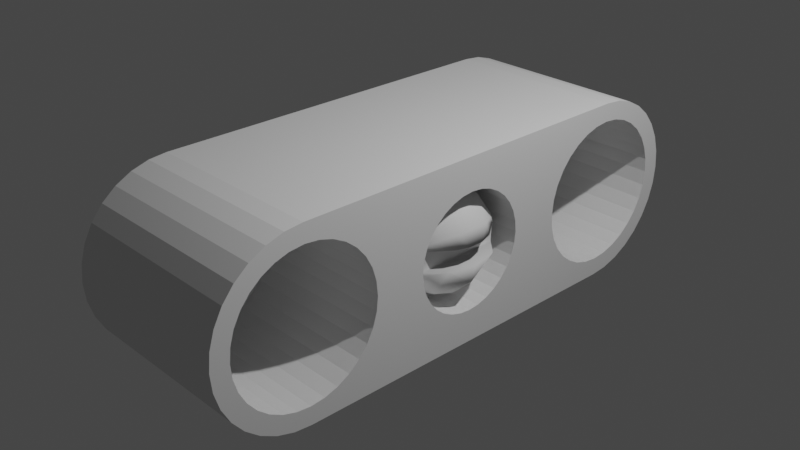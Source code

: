# Source: blend.blend  (saved by Blender 2.93.20; exported with 4.5.12 LTS)
import bpy
from mathutils import Matrix  # noqa: F401  (used for matrix-valued properties, if any)

bpy.ops.wm.read_factory_settings(use_empty=True)
scene = bpy.context.scene
scene.name = 'Scene'

# ---- collections
col_collection = bpy.data.collections.new('Collection'); scene.collection.children.link(col_collection)

# ---- world
world_world = bpy.data.worlds.new('World'); scene.world = world_world
world_world.use_nodes = True; world_world.node_tree.nodes.clear()
_N = world_world.node_tree.nodes; _L = world_world.node_tree.links
n0 = _N.new('ShaderNodeOutputWorld'); n0.name = 'World Output'; n0.location = (300, 300)
n1 = _N.new('ShaderNodeBackground'); n1.name = 'Background'; n1.location = (10, 300)
n1.inputs[0].default_value = (0.05088, 0.05088, 0.05088, 1.0)
_L.new(n1.outputs[0], n0.inputs[0])
n0.is_active_output = True
world_world.color = (0.05088, 0.05088, 0.05088)
world_world.use_sun_shadow = False
world_world.sun_shadow_jitter_overblur = 0.0

# ---- cameras
cam_camera = bpy.data.cameras.new('Camera')
cam_camera.clip_end = 100.0
cam_camera.ortho_scale = 7.314

# ---- lights
light_light = bpy.data.lights.new('Light', 'POINT')
light_light.transmission_factor = 0.0
light_light.energy = 1000.0
light_light.shadow_soft_size = 0.1
light_light.shadow_maximum_resolution = 0.006
light_light.use_absolute_resolution = True

# ---- meshes
me_cylinder = bpy.data.meshes.new('Cylinder')
me_cylinder.from_pydata([(1.0, -4.371e-08, -1.0), (1.0, -4.371e-08, 1.0), (0.9808, -0.1951, -1.0), (0.9808, -0.1951, 1.0), (0.9239, -0.3827, -1.0), (0.9239, -0.3827, 1.0), (0.8315, -0.5556, -1.0), (0.8315, -0.5556, 1.0), (0.7071, -0.7071, -1.0), (0.7071, -0.7071, 1.0), (0.5556, -0.8315, -1.0), (0.5556, -0.8315, 1.0), (0.3827, -0.9239, -1.0), (0.3827, -0.9239, 1.0), (0.1951, -0.9808, -1.0), (0.1951, -0.9808, 1.0), (-8.742e-08, -1.0, -1.0), (-8.742e-08, -1.0, 1.0), (-0.1951, -0.9808, -1.0), (-0.1951, -0.9808, 1.0), (-0.3827, -0.9239, -1.0), (-0.3827, -0.9239, 1.0), (-0.5556, -0.8315, -1.0), (-0.5556, -0.8315, 1.0), (-0.7071, -0.7071, -1.0), (-0.7071, -0.7071, 1.0), (-0.8315, -0.5556, -1.0), (-0.8315, -0.5556, 1.0), (-0.9239, -0.3827, -1.0), (-0.9239, -0.3827, 1.0), (-0.9808, -0.1951, -1.0), (-0.9808, -0.1951, 1.0), (-1.0, 1.192e-08, -1.0), (-1.0, 1.192e-08, 1.0), (-1.01e-07, 5.0, -1.0), (0.1951, 4.981, -1.0), (0.1951, 4.981, 1.0), (-1.01e-07, 5.0, 1.0), (0.3827, 4.924, -1.0), (0.3827, 4.924, 1.0), (0.5556, 4.831, -1.0), (0.5556, 4.831, 1.0), (0.7071, 4.707, -1.0), (0.7071, 4.707, 1.0), (0.8315, 4.556, -1.0), (0.8315, 4.556, 1.0), (0.9239, 4.383, -1.0), (0.9239, 4.383, 1.0), (0.9808, 4.195, -1.0), (0.9808, 4.195, 1.0), (1.0, 4.0, -1.0), (1.0, 4.0, 1.0), (-1.0, 4.0, 1.0), (-1.0, 4.0, -1.0), (-0.9808, 4.195, -1.0), (-0.9808, 4.195, 1.0), (-0.9239, 4.383, -1.0), (-0.9239, 4.383, 1.0), (-0.8315, 4.556, -1.0), (-0.8315, 4.556, 1.0), (-0.7071, 4.707, -1.0), (-0.7071, 4.707, 1.0), (-0.5556, 4.831, -1.0), (-0.5556, 4.831, 1.0), (-0.3827, 4.924, -1.0), (-0.3827, 4.924, 1.0), (-0.1951, 4.981, -1.0), (-0.1951, 4.981, 1.0), (0.0, 0.8, -0.6), (0.0, 0.8, 1.0), (0.1561, 0.7846, -0.6), (0.1561, 0.7846, 1.0), (0.3061, 0.7391, -0.6), (0.3061, 0.7391, 1.0), (0.4445, 0.6652, -0.6), (0.4445, 0.6652, 1.0), (0.5657, 0.5657, -0.6), (0.5657, 0.5657, 1.0), (0.6652, 0.4445, -0.6), (0.6652, 0.4445, 1.0), (0.7391, 0.3061, -0.6), (0.7391, 0.3061, 1.0), (0.7846, 0.1561, -0.6), (0.7846, 0.1561, 1.0), (0.8, -3.497e-08, -0.6), (0.8, -3.497e-08, 1.0), (0.7846, -0.1561, -0.6), (0.7846, -0.1561, 1.0), (0.7391, -0.3061, -0.6), (0.7391, -0.3061, 1.0), (0.6652, -0.4445, -0.6), (0.6652, -0.4445, 1.0), (0.5657, -0.5657, -0.6), (0.5657, -0.5657, 1.0), (0.4445, -0.6652, -0.6), (0.4445, -0.6652, 1.0), (0.3061, -0.7391, -0.6), (0.3061, -0.7391, 1.0), (0.1561, -0.7846, -0.6), (0.1561, -0.7846, 1.0), (-6.994e-08, -0.8, -0.6), (-6.994e-08, -0.8, 1.0), (-0.1561, -0.7846, -0.6), (-0.1561, -0.7846, 1.0), (-0.3061, -0.7391, -0.6), (-0.3061, -0.7391, 1.0), (-0.4445, -0.6652, -0.6), (-0.4445, -0.6652, 1.0), (-0.5657, -0.5657, -0.6), (-0.5657, -0.5657, 1.0), (-0.6652, -0.4445, -0.6), (-0.6652, -0.4445, 1.0), (-0.7391, -0.3061, -0.6), (-0.7391, -0.3061, 1.0), (-0.7846, -0.1561, -0.6), (-0.7846, -0.1561, 1.0), (-0.8, 9.54e-09, -0.6), (-0.8, 9.54e-09, 1.0), (-0.7846, 0.1561, -0.6), (-0.7846, 0.1561, 1.0), (-0.7391, 0.3061, -0.6), (-0.7391, 0.3061, 1.0), (-0.6652, 0.4445, -0.6), (-0.6652, 0.4445, 1.0), (-0.5657, 0.5657, -0.6), (-0.5657, 0.5657, 1.0), (-0.4445, 0.6652, -0.6), (-0.4445, 0.6652, 1.0), (-0.3061, 0.7391, -0.6), (-0.3061, 0.7391, 1.0), (-0.1561, 0.7846, -0.6), (-0.1561, 0.7846, 1.0), (-0.8, 6.361e-09, 1.0), (0.8, -3.815e-08, 1.0), (0.0, 2.64, -0.6), (0.0, 2.64, 1.0), (0.1249, 2.628, -0.6), (0.1249, 2.628, 1.0), (0.2449, 2.591, -0.6), (0.2449, 2.591, 1.0), (0.3556, 2.532, -0.6), (0.3556, 2.532, 1.0), (0.4525, 2.453, -0.6), (0.4525, 2.453, 1.0), (0.5321, 2.356, -0.6), (0.5321, 2.356, 1.0), (0.5913, 2.245, -0.6), (0.5913, 2.245, 1.0), (0.6277, 2.125, -0.6), (0.6277, 2.125, 1.0), (0.64, 2.0, -0.6), (0.64, 2.0, 1.0), (0.6277, 1.875, -0.6), (0.6277, 1.875, 1.0), (0.5913, 1.755, -0.6), (0.5913, 1.755, 1.0), (0.5321, 1.644, -0.6), (0.5321, 1.644, 1.0), (0.4525, 1.547, -0.6), (0.4525, 1.547, 1.0), (0.3556, 1.468, -0.6), (0.3556, 1.468, 1.0), (0.2449, 1.409, -0.6), (0.2449, 1.409, 1.0), (0.1249, 1.372, -0.6), (0.1249, 1.372, 1.0), (-5.595e-08, 1.36, -0.6), (-5.595e-08, 1.36, 1.0), (-0.1249, 1.372, -0.6), (-0.1249, 1.372, 1.0), (-0.2449, 1.409, -0.6), (-0.2449, 1.409, 1.0), (-0.3556, 1.468, -0.6), (-0.3556, 1.468, 1.0), (-0.4525, 1.547, -0.6), (-0.4525, 1.547, 1.0), (-0.5321, 1.644, -0.6), (-0.5321, 1.644, 1.0), (-0.5913, 1.755, -0.6), (-0.5913, 1.755, 1.0), (-0.6277, 1.875, -0.6), (-0.6277, 1.875, 1.0), (-0.64, 2.0, -0.6), (-0.64, 2.0, 1.0), (-0.6277, 2.125, -0.6), (-0.6277, 2.125, 1.0), (-0.5913, 2.245, -0.6), (-0.5913, 2.245, 1.0), (-0.5321, 2.356, -0.6), (-0.5321, 2.356, 1.0), (-0.4525, 2.453, -0.6), (-0.4525, 2.453, 1.0), (-0.3556, 2.532, -0.6), (-0.3556, 2.532, 1.0), (-0.2449, 2.591, -0.6), (-0.2449, 2.591, 1.0), (-0.1249, 2.628, -0.6), (-0.1249, 2.628, 1.0), (-0.1845, 1.39, 1.0), (0.0, 4.8, -0.6), (0.0, 4.8, 1.0), (0.1561, 4.785, -0.6), (0.1561, 4.785, 1.0), (0.3061, 4.739, -0.6), (0.3061, 4.739, 1.0), (0.4445, 4.665, -0.6), (0.4445, 4.665, 1.0), (0.5657, 4.566, -0.6), (0.5657, 4.566, 1.0), (0.6652, 4.444, -0.6), (0.6652, 4.444, 1.0), (0.7391, 4.306, -0.6), (0.7391, 4.306, 1.0), (0.7846, 4.156, -0.6), (0.7846, 4.156, 1.0), (0.8, 4.0, -0.6), (0.8, 4.0, 1.0), (0.7846, 3.844, -0.6), (0.7846, 3.844, 1.0), (0.7391, 3.694, -0.6), (0.7391, 3.694, 1.0), (0.6652, 3.556, -0.6), (0.6652, 3.556, 1.0), (0.5657, 3.434, -0.6), (0.5657, 3.434, 1.0), (0.4445, 3.335, -0.6), (0.4445, 3.335, 1.0), (0.3061, 3.261, -0.6), (0.3061, 3.261, 1.0), (0.1561, 3.215, -0.6), (0.1561, 3.215, 1.0), (-6.994e-08, 3.2, -0.6), (-6.994e-08, 3.2, 1.0), (-0.1561, 3.215, -0.6), (-0.1561, 3.215, 1.0), (-0.3061, 3.261, -0.6), (-0.3061, 3.261, 1.0), (-0.4445, 3.335, -0.6), (-0.4445, 3.335, 1.0), (-0.5657, 3.434, -0.6), (-0.5657, 3.434, 1.0), (-0.6652, 3.556, -0.6), (-0.6652, 3.556, 1.0), (-0.7391, 3.694, -0.6), (-0.7391, 3.694, 1.0), (-0.7846, 3.844, -0.6), (-0.7846, 3.844, 1.0), (-0.8, 4.0, -0.6), (-0.8, 4.0, 1.0), (-0.7846, 4.156, -0.6), (-0.7846, 4.156, 1.0), (-0.7391, 4.306, -0.6), (-0.7391, 4.306, 1.0), (-0.6652, 4.444, -0.6), (-0.6652, 4.444, 1.0), (-0.5657, 4.566, -0.6), (-0.5657, 4.566, 1.0), (-0.4445, 4.665, -0.6), (-0.4445, 4.665, 1.0), (-0.3061, 4.739, -0.6), (-0.3061, 4.739, 1.0), (-0.1561, 4.785, -0.6), (-0.1561, 4.785, 1.0), (0.1672, 1.485, 0.7715), (-0.4377, 1.682, 0.7715), (-0.4377, 2.318, 0.7715), (0.1672, 2.515, 0.7715), (0.541, 2.0, 0.7715), (0.0, 2.0, 1.106), (0.4162, 1.698, 0.819), (-0.159, 1.511, 0.819), (-0.5145, 2.0, 0.819), (-0.159, 2.489, 0.819), (0.4162, 2.302, 0.819), (0.318, 2.0, 1.016), (-0.2572, 1.813, 1.016), (-0.2572, 2.187, 1.016), (0.5684, 2.15, 0.5551), (0.5684, 1.85, 0.5551), (0.03342, 1.413, 0.5551), (-0.02704, 1.415, 0.5551), (-0.3719, 1.545, 0.5551), (-0.3221, 1.511, 0.5551), (0.5482, 1.793, 0.5551), (0.3658, 1.542, 0.5551), (0.5482, 2.207, 0.5551), (0.3179, 1.506, 0.5551), (-0.5649, 1.845, 0.5551), (-0.5477, 1.787, 0.5551), (-0.5649, 2.155, 0.5551), (-0.5477, 2.213, 0.5551), (0.3658, 2.458, 0.5551), (0.3179, 2.494, 0.5551), (-0.3221, 2.489, 0.5551), (-0.3719, 2.455, 0.5551), (0.03342, 2.587, 0.5551), (-0.02704, 2.585, 0.5551), (0.11, 1.661, 0.9739), (0.11, 1.698, 1.008), (-0.11, 2.479, 0.828), (-0.11, 2.454, 0.8564), (0.11, 2.339, 0.9739), (0.11, 2.468, 0.828), (0.11, 2.0, 1.075), (0.11, 2.286, 1.016), (0.0007096, 2.002, 1.105), (0.002296, 2.0, 1.105), (0.11, 2.302, 1.008), (-0.11, 2.235, 1.016), (-0.11, 2.08, 1.067), (-0.001858, 2.001, 1.105), (-0.11, 1.92, 1.067), (-0.001858, 1.999, 1.105), (-0.11, 1.765, 1.016), (0.0007096, 1.998, 1.105), (-0.11, 1.546, 0.8564), (-0.11, 1.521, 0.828), (0.11, 1.532, 0.828), (0.11, 1.714, 1.016), (-5.595e-08, 1.36, 0.4449), (-5.595e-08, 1.36, 0.5551), (0.02547, 2.637, 0.5551), (0.0, 2.64, 0.4449), (-0.5321, 1.644, 0.5551), (0.0, 2.64, 0.5551), (-0.4525, 1.547, 0.5551), (0.5913, 2.245, 0.4449), (0.5913, 1.755, 0.4449), (0.1249, 2.628, 0.4449), (0.64, 2.0, 0.4449), (0.1249, 2.628, 0.5551), (0.6277, 1.875, 0.4449), (-0.5913, 1.755, 0.5551), (-0.1249, 1.372, 0.4449), (0.6277, 2.125, 0.4449), (-0.1249, 1.372, 0.5551), (-0.6277, 1.875, 0.5551), (0.2449, 2.591, 0.4449), (-0.64, 2.0, 0.5551), (0.2449, 2.591, 0.5551), (-0.6277, 2.125, 0.5551), (-0.2449, 1.409, 0.4449), (-0.2449, 1.409, 0.5551), (0.1249, 1.372, 0.4449), (0.2449, 1.409, 0.4449), (-0.5913, 2.245, 0.5551), (-0.3556, 1.468, 0.4449), (0.3556, 2.532, 0.4449), (0.3556, 2.532, 0.5551), (-0.3556, 1.468, 0.5551), (0.4525, 2.453, 0.4449), (0.3556, 1.468, 0.4449), (0.4525, 2.453, 0.5551), (0.5321, 1.644, 0.4449), (0.02547, 1.363, 0.5551), (0.4525, 1.547, 0.4449), (0.5321, 2.356, 0.4449), (0.5321, 2.356, 0.5551), (-0.1249, 2.628, 0.5551), (-0.4525, 1.547, 0.4449), (-0.5321, 1.644, 0.4449), (0.5913, 2.245, 0.5551), (-0.64, 2.0, 0.4449), (-0.6277, 1.875, 0.4449), (-0.5913, 1.755, 0.4449), (-0.5321, 2.356, 0.5551), (-0.4525, 2.453, 0.5551), (0.6277, 2.125, 0.5551), (-0.6277, 2.125, 0.4449), (-0.5321, 2.356, 0.4449), (-0.5913, 2.245, 0.4449), (-0.3556, 2.532, 0.4449), (-0.3556, 2.532, 0.5551), (-0.2449, 2.591, 0.5551), (-0.4525, 2.453, 0.4449), (0.1249, 1.372, 0.5551), (-0.2449, 2.591, 0.4449), (-0.1249, 2.628, 0.4449), (0.64, 2.0, 0.5551), (0.6277, 1.875, 0.5551), (0.5913, 1.755, 0.5551), (0.5321, 1.644, 0.5551), (0.4525, 1.547, 0.5551), (0.2449, 1.409, 0.5551), (0.3556, 1.468, 0.5551)], [], [(0, 1, 3, 2), (2, 3, 5, 4), (4, 5, 7, 6), (6, 7, 9, 8), (8, 9, 11, 10), (10, 11, 13, 12), (12, 13, 15, 14), (14, 15, 17, 16), (16, 17, 19, 18), (18, 19, 21, 20), (20, 21, 23, 22), (22, 23, 25, 24), (24, 25, 27, 26), (26, 27, 29, 28), (28, 29, 31, 30), (30, 31, 33, 32), (0, 32, 53, 50), (1, 0, 50, 51), (32, 33, 52, 53), (85, 133, 1, 51, 216, 218, 220, 222, 224, 226, 228, 230, 232, 234, 236, 238, 240, 242, 244, 246, 248, 52, 33, 132, 117, 119, 121, 123, 125, 127, 129, 131, 198, 171, 173, 175, 177, 179, 181, 183, 185, 187, 189, 191, 193, 195, 197, 135, 137, 139, 141, 143, 145, 147, 149, 151, 153, 155, 157, 159, 161, 163, 165, 167, 69, 71, 73, 75, 77, 79, 81, 83), (198, 131, 69, 167, 169), (34, 37, 36, 35), (33, 31, 29, 27, 25, 23, 21, 19, 17, 15, 13, 11, 9, 7, 5, 3, 1, 133, 87, 89, 91, 93, 95, 97, 99, 101, 103, 105, 107, 109, 111, 113, 115, 132), (2, 4, 6, 8, 10, 12, 14, 16, 18, 20, 22, 24, 26, 28, 30, 32, 0), (35, 36, 39, 38), (38, 39, 41, 40), (40, 41, 43, 42), (42, 43, 45, 44), (44, 45, 47, 46), (46, 47, 49, 48), (48, 49, 51, 50), (53, 52, 55, 54), (54, 55, 57, 56), (56, 57, 59, 58), (58, 59, 61, 60), (60, 61, 63, 62), (62, 63, 65, 64), (216, 51, 49, 47, 45, 43, 41, 39, 36, 37, 67, 65, 63, 61, 59, 57, 55, 52, 248, 250, 252, 254, 256, 258, 260, 262, 200, 202, 204, 206, 208, 210, 212, 214), (64, 65, 67, 66), (66, 67, 37, 34), (66, 34, 35, 38, 40, 42, 44, 46, 48, 50, 53, 54, 56, 58, 60, 62, 64), (69, 68, 70, 71), (71, 70, 72, 73), (73, 72, 74, 75), (75, 74, 76, 77), (79, 77, 76, 78), (81, 79, 78, 80), (83, 81, 80, 82), (85, 83, 82, 84), (133, 85, 84, 86, 87), (87, 86, 88, 89), (88, 90, 91, 89), (93, 91, 90, 92), (95, 93, 92, 94), (97, 95, 94, 96), (99, 97, 96, 98), (101, 99, 98, 100), (100, 102, 103, 101), (105, 103, 102, 104), (107, 105, 104, 106), (109, 107, 106, 108), (109, 108, 110, 111), (111, 110, 112, 113), (113, 112, 114, 115), (115, 114, 116, 117, 132), (117, 116, 118, 119), (119, 118, 120, 121), (121, 120, 122, 123), (123, 122, 124, 125), (125, 124, 126, 127), (127, 126, 128, 129), (129, 128, 130, 131), (130, 68, 69, 131), (102, 100, 98, 96, 94, 92, 90, 88, 86, 84, 82, 80, 78, 76, 74, 72, 70, 68, 130, 128, 126, 124, 122, 120, 118, 116, 114, 112, 110, 108, 106, 104), (322, 134, 136, 328), (330, 137, 135, 324, 321), (328, 136, 138, 337), (339, 139, 137, 330), (337, 138, 140, 347), (348, 141, 139, 339), (347, 140, 142, 350), (352, 143, 141, 348), (357, 145, 143, 352), (142, 144, 356, 350), (361, 147, 145, 357), (144, 146, 326, 356), (149, 147, 361, 367), (146, 148, 334, 326), (148, 150, 329, 334), (378, 151, 149, 367), (150, 152, 331, 329), (153, 151, 378, 379), (152, 154, 327, 331), (380, 155, 153, 379), (327, 154, 156, 353), (381, 157, 155, 380), (382, 159, 157, 381), (156, 158, 355, 353), (158, 160, 351, 355), (161, 159, 382, 384), (383, 163, 161, 384), (160, 162, 344, 351), (375, 165, 163, 383), (162, 164, 343, 344), (164, 166, 319, 343), (167, 165, 375, 354, 320), (166, 168, 333, 319), (335, 169, 167, 320), (168, 170, 341, 333), (171, 198, 169, 335, 342), (349, 173, 171, 342), (170, 172, 346, 341), (172, 174, 359, 346), (175, 173, 349, 325), (359, 174, 176, 360), (323, 177, 175, 325), (360, 176, 178, 364), (332, 179, 177, 323), (364, 178, 180, 363), (336, 181, 179, 332), (363, 180, 182, 362), (338, 183, 181, 336), (362, 182, 184, 368), (340, 185, 183, 338), (368, 184, 186, 370), (345, 187, 185, 340), (370, 186, 188, 369), (365, 189, 187, 345), (369, 188, 190, 374), (366, 191, 189, 365), (374, 190, 192, 371), (372, 193, 191, 366), (371, 192, 194, 376), (373, 195, 193, 372), (376, 194, 196, 377), (358, 197, 195, 373), (324, 135, 197, 358), (377, 196, 134, 322), (174, 172, 170, 168, 166, 164, 162, 160, 158, 156, 154, 152, 150, 148, 146, 144, 142, 140, 138, 136, 134, 196, 194, 192, 190, 188, 186, 184, 182, 180, 178, 176), (200, 199, 201, 202), (202, 201, 203, 204), (204, 203, 205, 206), (206, 205, 207, 208), (210, 208, 207, 209), (209, 211, 212, 210), (214, 212, 211, 213), (216, 214, 213, 215), (218, 216, 215, 217), (220, 218, 217, 219), (222, 220, 219, 221), (224, 222, 221, 223), (226, 224, 223, 225), (228, 226, 225, 227), (230, 228, 227, 229), (232, 230, 229, 231), (234, 232, 231, 233), (236, 234, 233, 235), (238, 236, 235, 237), (240, 238, 237, 239), (240, 239, 241, 242), (242, 241, 243, 244), (244, 243, 245, 246), (246, 245, 247, 248), (248, 247, 249, 250), (250, 249, 251, 252), (252, 251, 253, 254), (254, 253, 255, 256), (256, 255, 257, 258), (258, 257, 259, 260), (260, 259, 261, 262), (261, 199, 200, 262), (215, 213, 211, 209, 207, 205, 203, 201, 199, 261, 259, 257, 255, 253, 251, 249, 247, 245, 243, 241, 239, 237, 235, 233, 231, 229, 227, 225, 223, 221, 219, 217), (320, 354, 279, 280, 282, 281, 288, 287, 289, 290, 294, 293, 296, 295, 321, 324, 358, 373, 372, 366, 365, 345, 340, 338, 336, 332, 323, 325, 349, 342, 335), (295, 292, 291, 285, 277, 278, 283, 284, 286, 279, 354, 375, 383, 384, 382, 381, 380, 379, 378, 367, 361, 357, 352, 348, 339, 330, 321), (322, 328, 337, 347, 350, 356, 326, 334, 329, 331, 327, 353, 355, 351, 344, 343, 319, 333, 341, 346, 359, 360, 364, 363, 362, 368, 370, 369, 374, 371, 376, 377), (263, 269, 298, 297), (275, 264, 270), (265, 271, 276), (301, 266, 272, 300, 299, 302), (274, 267, 273), (303, 274, 304), (305, 268, 306), (304, 274, 273, 307), (273, 266, 301, 307), (276, 309, 308), (310, 268, 305), (276, 308, 300, 272), (265, 276, 272), (276, 275, 311, 309), (310, 312, 268), (276, 271, 275), (271, 264, 275), (275, 313, 311), (268, 312, 314), (313, 275, 270, 315), (270, 263, 297, 317, 316, 315), (318, 274, 303), (306, 268, 314), (298, 269, 274, 318), (269, 267, 274), (285, 273, 267, 277), (273, 285, 291), (266, 273, 291, 292), (272, 266, 295, 296), (272, 296, 293), (265, 272, 293, 294), (271, 265, 290, 289), (289, 287, 271), (264, 271, 287, 288), (282, 270, 264, 281), (270, 282, 280), (279, 263, 270, 280), (284, 269, 263, 286), (269, 284, 283), (278, 267, 269, 283), (266, 292, 295), (265, 294, 290), (264, 288, 281), (263, 279, 286), (277, 267, 278), (299, 300, 308, 309, 311, 313, 315, 316), (301, 302, 317, 297, 298, 318, 303, 304, 307), (317, 302, 299, 316), (306, 314, 312, 310, 305)])
me_cylinder.polygons.foreach_set('use_smooth', [0, 0, 0, 0, 0, 0, 0, 0, 0, 0, 0, 0, 0, 0, 0, 0, 0, 0, 0, 0, 0, 0, 0, 0, 0, 0, 0, 0, 0, 0, 0, 0, 0, 0, 0, 0, 0, 0, 0, 0, 0, 0, 0, 0, 0, 0, 0, 0, 0, 0, 0, 0, 0, 0, 0, 0, 0, 0, 0, 0, 0, 0, 0, 0, 0, 0, 0, 0, 0, 0, 0, 0, 0, 0, 0, 0, 0, 0, 0, 0, 0, 0, 0, 0, 0, 0, 0, 0, 0, 0, 0, 0, 0, 0, 0, 0, 0, 0, 0, 0, 0, 0, 0, 0, 0, 0, 0, 0, 0, 0, 0, 0, 0, 0, 0, 0, 0, 0, 0, 0, 0, 0, 0, 0, 0, 0, 0, 0, 0, 0, 0, 0, 0, 0, 0, 0, 0, 0, 0, 0, 0, 0, 0, 0, 0, 0, 0, 0, 0, 0, 0, 0, 0, 0, 0, 0, 0, 0, 0, 0, 0, 0, 0, 0, 0, 0, 0, 0, 0, 0, 0, 0, 0, 0, 0, 1, 1, 1, 1, 1, 1, 1, 1, 1, 1, 1, 1, 1, 1, 1, 1, 1, 1, 1, 1, 1, 1, 1, 1, 1, 1, 1, 1, 1, 1, 1, 1, 1, 1, 1, 1, 1, 1, 1, 1, 1, 1, 1, 1, 1, 1, 1, 1, 1])
_uv = me_cylinder.uv_layers.new(name='UVMap')
_uv.uv.foreach_set('vector', [0.75, 0.5, 0.75, 1.0, 0.7188, 1.0, 0.7188, 0.5, 0.7188, 0.5, 0.7188, 1.0, 0.6875, 1.0, 0.6875, 0.5, 0.6875, 0.5, 0.6875, 1.0, 0.6562, 1.0, 0.6562, 0.5, 0.6562, 0.5, 0.6562, 1.0, 0.625, 1.0, 0.625, 0.5, 0.625, 0.5, 0.625, 1.0, 0.5938, 1.0, 0.5938, 0.5, 0.5938, 0.5, 0.5938, 1.0, 0.5625, 1.0, 0.5625, 0.5, 0.5625, 0.5, 0.5625, 1.0, 0.5312, 1.0, 0.5312, 0.5, 0.5312, 0.5, 0.5312, 1.0, 0.5, 1.0, 0.5, 0.5, 0.5, 0.5, 0.5, 1.0, 0.4688, 1.0, 0.4688, 0.5, 0.4688, 0.5, 0.4688, 1.0, 0.4375, 1.0, 0.4375, 0.5, 0.4375, 0.5, 0.4375, 1.0, 0.4062, 1.0, 0.4062, 0.5, 0.4062, 0.5, 0.4062, 1.0, 0.375, 1.0, 0.375, 0.5, 0.375, 0.5, 0.375, 1.0, 0.3438, 1.0, 0.3438, 0.5, 0.3438, 0.5, 0.3438, 1.0, 0.3125, 1.0, 0.3125, 0.5, 0.3125, 0.5, 0.3125, 1.0, 0.2812, 1.0, 0.2812, 0.5, 0.2812, 0.5, 0.2812, 1.0, 0.25, 1.0, 0.25, 0.5, 0.99, 0.25, 0.51, 0.25, 0.51, 0.25, 0.99, 0.25, 0.75, 1.0, 0.75, 0.5, 0.75, 0.5, 0.75, 1.0, 0.25, 0.5, 0.25, 1.0, 0.25, 1.0, 0.25, 0.5, 0.442, 0.25, 0.442, 0.25, 0.49, 0.25, 0.49, 0.25, 0.442, 0.25, 0.4383, 0.25, 0.4274, 0.25, 0.4096, 0.25, 0.3858, 0.25, 0.3567, 0.25, 0.3235, 0.25, 0.2875, 0.25, 0.25, 0.25, 0.2125, 0.25, 0.1765, 0.25, 0.1433, 0.25, 0.1142, 0.25, 0.09036, 0.25, 0.07262, 0.25, 0.06169, 0.25, 0.058, 0.25, 0.01, 0.25, 0.01, 0.25, 0.058, 0.25, 0.058, 0.25, 0.06169, 0.25, 0.07262, 0.25, 0.09036, 0.25, 0.1142, 0.25, 0.1433, 0.25, 0.1765, 0.25, 0.2125, 0.25, 0.2057, 0.25, 0.1912, 0.25, 0.1647, 0.25, 0.1414, 0.25, 0.1223, 0.25, 0.1081, 0.25, 0.09935, 0.25, 0.0964, 0.25, 0.09935, 0.25, 0.1081, 0.25, 0.1223, 0.25, 0.1414, 0.25, 0.1647, 0.25, 0.1912, 0.25, 0.22, 0.25, 0.25, 0.25, 0.28, 0.25, 0.3088, 0.25, 0.3353, 0.25, 0.3586, 0.25, 0.3777, 0.25, 0.3919, 0.25, 0.4006, 0.25, 0.4036, 0.25, 0.4006, 0.25, 0.3919, 0.25, 0.3777, 0.25, 0.3586, 0.25, 0.3353, 0.25, 0.3088, 0.25, 0.28, 0.25, 0.25, 0.25, 0.25, 0.25, 0.2875, 0.25, 0.3235, 0.25, 0.3567, 0.25, 0.3858, 0.25, 0.4096, 0.25, 0.4274, 0.25, 0.4383, 0.25, 0.2057, 0.25, 0.2125, 0.25, 0.25, 0.25, 0.25, 0.25, 0.22, 0.25, 1.0, 0.5, 1.0, 1.0, 0.9688, 1.0, 0.9688, 0.5, 0.01, 0.25, 0.01461, 0.2032, 0.02827, 0.1582, 0.05045, 0.1167, 0.08029, 0.08029, 0.1167, 0.05045, 0.1582, 0.02827, 0.2032, 0.01461, 0.25, 0.01, 0.2968, 0.01461, 0.3418, 0.02827, 0.3833, 0.05045, 0.4197, 0.08029, 0.4496, 0.1167, 0.4717, 0.1582, 0.4854, 0.2032, 0.49, 0.25, 0.442, 0.25, 0.4383, 0.2125, 0.4274, 0.1765, 0.4096, 0.1433, 0.3858, 0.1142, 0.3567, 0.09036, 0.3235, 0.07262, 0.2875, 0.06169, 0.25, 0.058, 0.2125, 0.06169, 0.1765, 0.07262, 0.1433, 0.09036, 0.1142, 0.1142, 0.09036, 0.1433, 0.07262, 0.1765, 0.06169, 0.2125, 0.058, 0.25, 0.9854, 0.2032, 0.9717, 0.1582, 0.9496, 0.1167, 0.9197, 0.08029, 0.8833, 0.05045, 0.8418, 0.02827, 0.7968, 0.01461, 0.75, 0.01, 0.7032, 0.01461, 0.6582, 0.02827, 0.6167, 0.05045, 0.5803, 0.08029, 0.5504, 0.1167, 0.5283, 0.1582, 0.5146, 0.2032, 0.51, 0.25, 0.99, 0.25, 0.9688, 0.5, 0.9688, 1.0, 0.9375, 1.0, 0.9375, 0.5, 0.9375, 0.5, 0.9375, 1.0, 0.9062, 1.0, 0.9062, 0.5, 0.9062, 0.5, 0.9062, 1.0, 0.875, 1.0, 0.875, 0.5, 0.875, 0.5, 0.875, 1.0, 0.8438, 1.0, 0.8438, 0.5, 0.8438, 0.5, 0.8438, 1.0, 0.8125, 1.0, 0.8125, 0.5, 0.8125, 0.5, 0.8125, 1.0, 0.7812, 1.0, 0.7812, 0.5, 0.7812, 0.5, 0.7812, 1.0, 0.75, 1.0, 0.75, 0.5, 0.25, 0.5, 0.25, 1.0, 0.2188, 1.0, 0.2188, 0.5, 0.2188, 0.5, 0.2188, 1.0, 0.1875, 1.0, 0.1875, 0.5, 0.1875, 0.5, 0.1875, 1.0, 0.1562, 1.0, 0.1562, 0.5, 0.1562, 0.5, 0.1562, 1.0, 0.125, 1.0, 0.125, 0.5, 0.125, 0.5, 0.125, 1.0, 0.09375, 1.0, 0.09375, 0.5, 0.09375, 0.5, 0.09375, 1.0, 0.0625, 1.0, 0.0625, 0.5, 0.442, 0.25, 0.49, 0.25, 0.4854, 0.2968, 0.4717, 0.3418, 0.4496, 0.3833, 0.4197, 0.4197, 0.3833, 0.4496, 0.3418, 0.4717, 0.2968, 0.4854, 0.25, 0.49, 0.2032, 0.4854, 0.1582, 0.4717, 0.1167, 0.4496, 0.08029, 0.4197, 0.05045, 0.3833, 0.02827, 0.3418, 0.01461, 0.2968, 0.01, 0.25, 0.058, 0.25, 0.06169, 0.2875, 0.07262, 0.3235, 0.09036, 0.3567, 0.1142, 0.3858, 0.1433, 0.4096, 0.1765, 0.4274, 0.2125, 0.4383, 0.25, 0.442, 0.2875, 0.4383, 0.3235, 0.4274, 0.3567, 0.4096, 0.3858, 0.3858, 0.4096, 0.3567, 0.4274, 0.3235, 0.4383, 0.2875, 0.0625, 0.5, 0.0625, 1.0, 0.03125, 1.0, 0.03125, 0.5, 0.03125, 0.5, 0.03125, 1.0, 0.0, 1.0, 0.0, 0.5, 0.7032, 0.4854, 0.75, 0.49, 0.7968, 0.4854, 0.8418, 0.4717, 0.8833, 0.4496, 0.9197, 0.4197, 0.9496, 0.3833, 0.9717, 0.3418, 0.9854, 0.2968, 0.99, 0.25, 0.51, 0.25, 0.5146, 0.2968, 0.5283, 0.3418, 0.5504, 0.3833, 0.5803, 0.4197, 0.6167, 0.4496, 0.6582, 0.4717, 1.0, 1.0, 1.0, 0.5, 0.9688, 0.5, 0.9688, 1.0, 0.9688, 1.0, 0.9688, 0.5, 0.9375, 0.5, 0.9375, 1.0, 0.9375, 1.0, 0.9375, 0.5, 0.9062, 0.5, 0.9062, 1.0, 0.9062, 1.0, 0.9062, 0.5, 0.875, 0.5, 0.875, 1.0, 0.8438, 1.0, 0.875, 1.0, 0.875, 0.5, 0.8438, 0.5, 0.8125, 1.0, 0.8438, 1.0, 0.8438, 0.5, 0.8125, 0.5, 0.7812, 1.0, 0.8125, 1.0, 0.8125, 0.5, 0.7812, 0.5, 0.75, 1.0, 0.7812, 1.0, 0.7812, 0.5, 0.75, 0.5, 0.75, 1.0, 0.75, 1.0, 0.75, 0.5, 0.7188, 0.5, 0.7188, 1.0, 0.7188, 1.0, 0.7188, 0.5, 0.6875, 0.5, 0.6875, 1.0, 0.6875, 0.5, 0.6562, 0.5, 0.6562, 1.0, 0.6875, 1.0, 0.625, 1.0, 0.6562, 1.0, 0.6562, 0.5, 0.625, 0.5, 0.5938, 1.0, 0.625, 1.0, 0.625, 0.5, 0.5938, 0.5, 0.5625, 1.0, 0.5938, 1.0, 0.5938, 0.5, 0.5625, 0.5, 0.5312, 1.0, 0.5625, 1.0, 0.5625, 0.5, 0.5312, 0.5, 0.5, 1.0, 0.5312, 1.0, 0.5312, 0.5, 0.5, 0.5, 0.5, 0.5, 0.4688, 0.5, 0.4688, 1.0, 0.5, 1.0, 0.4375, 1.0, 0.4688, 1.0, 0.4688, 0.5, 0.4375, 0.5, 0.4062, 1.0, 0.4375, 1.0, 0.4375, 0.5, 0.4062, 0.5, 0.375, 1.0, 0.4062, 1.0, 0.4062, 0.5, 0.375, 0.5, 0.375, 1.0, 0.375, 0.5, 0.3438, 0.5, 0.3438, 1.0, 0.3438, 1.0, 0.3438, 0.5, 0.3125, 0.5, 0.3125, 1.0, 0.3125, 1.0, 0.3125, 0.5, 0.2812, 0.5, 0.2812, 1.0, 0.2812, 1.0, 0.2812, 0.5, 0.25, 0.5, 0.25, 1.0, 0.25, 1.0, 0.25, 1.0, 0.25, 0.5, 0.2188, 0.5, 0.2188, 1.0, 0.2188, 1.0, 0.2188, 0.5, 0.1875, 0.5, 0.1875, 1.0, 0.1875, 1.0, 0.1875, 0.5, 0.1562, 0.5, 0.1562, 1.0, 0.1562, 1.0, 0.1562, 0.5, 0.125, 0.5, 0.125, 1.0, 0.125, 1.0, 0.125, 0.5, 0.09375, 0.5, 0.09375, 1.0, 0.09375, 1.0, 0.09375, 0.5, 0.0625, 0.5, 0.0625, 1.0, 0.0625, 1.0, 0.0625, 0.5, 0.03125, 0.5, 0.03125, 1.0, 0.03125, 0.5, 0.0, 0.5, 0.0, 1.0, 0.03125, 1.0, 0.7032, 0.01461, 0.75, 0.01, 0.7968, 0.01461, 0.8418, 0.02827, 0.8833, 0.05045, 0.9197, 0.08029, 0.9496, 0.1167, 0.9717, 0.1582, 0.9854, 0.2032, 0.99, 0.25, 0.9854, 0.2968, 0.9717, 0.3418, 0.9496, 0.3833, 0.9197, 0.4197, 0.8833, 0.4496, 0.8418, 0.4717, 0.7968, 0.4854, 0.75, 0.49, 0.7032, 0.4854, 0.6582, 0.4717, 0.6167, 0.4496, 0.5803, 0.4197, 0.5504, 0.3833, 0.5283, 0.3418, 0.5146, 0.2968, 0.51, 0.25, 0.5146, 0.2032, 0.5283, 0.1582, 0.5504, 0.1167, 0.5803, 0.08029, 0.6167, 0.05045, 0.6582, 0.02827, 1.0, 0.8265, 1.0, 0.5, 0.9688, 0.5, 0.9688, 0.8265, 0.9688, 0.861, 0.9688, 1.0, 1.0, 1.0, 1.0, 0.861, 0.9936, 0.861, 0.9688, 0.8265, 0.9688, 0.5, 0.9375, 0.5, 0.9375, 0.8265, 0.9375, 0.861, 0.9375, 1.0, 0.9688, 1.0, 0.9688, 0.861, 0.9375, 0.8265, 0.9375, 0.5, 0.9062, 0.5, 0.9062, 0.8265, 0.9062, 0.861, 0.9062, 1.0, 0.9375, 1.0, 0.9375, 0.861, 0.9062, 0.8265, 0.9062, 0.5, 0.875, 0.5, 0.875, 0.8265, 0.875, 0.861, 0.875, 1.0, 0.9062, 1.0, 0.9063, 0.861, 0.8438, 0.861, 0.8438, 1.0, 0.875, 1.0, 0.875, 0.861, 0.875, 0.5, 0.8438, 0.5, 0.8438, 0.8265, 0.875, 0.8265, 0.8125, 0.861, 0.8125, 1.0, 0.8438, 1.0, 0.8438, 0.861, 0.8438, 0.5, 0.8125, 0.5, 0.8125, 0.8265, 0.8438, 0.8265, 0.7812, 1.0, 0.8125, 1.0, 0.8125, 0.861, 0.7812, 0.861, 0.8125, 0.5, 0.7812, 0.5, 0.7812, 0.8265, 0.8125, 0.8265, 0.7812, 0.5, 0.75, 0.5, 0.75, 0.8265, 0.7812, 0.8265, 0.75, 0.861, 0.75, 1.0, 0.7812, 1.0, 0.7812, 0.861, 0.75, 0.5, 0.7188, 0.5, 0.7188, 0.8265, 0.75, 0.8265, 0.7188, 1.0, 0.75, 1.0, 0.75, 0.861, 0.7188, 0.861, 0.7188, 0.5, 0.6875, 0.5, 0.6875, 0.8265, 0.7188, 0.8265, 0.6875, 0.861, 0.6875, 1.0, 0.7188, 1.0, 0.7188, 0.861, 0.6875, 0.8265, 0.6875, 0.5, 0.6562, 0.5, 0.6562, 0.8265, 0.6562, 0.861, 0.6562, 1.0, 0.6875, 1.0, 0.6875, 0.861, 0.625, 0.861, 0.625, 1.0, 0.6562, 1.0, 0.6562, 0.861, 0.6562, 0.5, 0.625, 0.5, 0.625, 0.8265, 0.6562, 0.8265, 0.625, 0.5, 0.5938, 0.5, 0.5938, 0.8265, 0.625, 0.8265, 0.5938, 1.0, 0.625, 1.0, 0.625, 0.861, 0.5938, 0.861, 0.5625, 0.861, 0.5625, 1.0, 0.5938, 1.0, 0.5938, 0.861, 0.5938, 0.5, 0.5625, 0.5, 0.5625, 0.8265, 0.5938, 0.8265, 0.5312, 0.861, 0.5312, 1.0, 0.5625, 1.0, 0.5625, 0.861, 0.5625, 0.5, 0.5312, 0.5, 0.5312, 0.8265, 0.5625, 0.8265, 0.5312, 0.5, 0.5, 0.5, 0.5, 0.8265, 0.5312, 0.8265, 0.5, 1.0, 0.5312, 1.0, 0.5312, 0.861, 0.5064, 0.861, 0.5, 0.861, 0.5, 0.5, 0.4688, 0.5, 0.4688, 0.8265, 0.5, 0.8265, 0.4688, 0.861, 0.4688, 1.0, 0.5, 1.0, 0.5, 0.861, 0.4688, 0.5, 0.4375, 0.5, 0.4375, 0.8265, 0.4688, 0.8265, 0.4375, 1.0, 0.4532, 1.0, 0.4688, 1.0, 0.4688, 0.861, 0.4375, 0.861, 0.4062, 0.861, 0.4062, 1.0, 0.4375, 1.0, 0.4375, 0.861, 0.4375, 0.5, 0.4062, 0.5, 0.4062, 0.8265, 0.4375, 0.8265, 0.4062, 0.5, 0.375, 0.5, 0.375, 0.8265, 0.4062, 0.8265, 0.375, 1.0, 0.4062, 1.0, 0.4062, 0.861, 0.375, 0.861, 0.375, 0.8265, 0.375, 0.5, 0.3438, 0.5, 0.3438, 0.8265, 0.3438, 0.861, 0.3438, 1.0, 0.375, 1.0, 0.375, 0.861, 0.3438, 0.8265, 0.3438, 0.5, 0.3125, 0.5, 0.3125, 0.8265, 0.3125, 0.861, 0.3125, 1.0, 0.3438, 1.0, 0.3438, 0.861, 0.3125, 0.8265, 0.3125, 0.5, 0.2812, 0.5, 0.2812, 0.8265, 0.2812, 0.861, 0.2812, 1.0, 0.3125, 1.0, 0.3125, 0.861, 0.2812, 0.8265, 0.2812, 0.5, 0.25, 0.5, 0.25, 0.8265, 0.25, 0.861, 0.25, 1.0, 0.2812, 1.0, 0.2812, 0.861, 0.25, 0.8265, 0.25, 0.5, 0.2188, 0.5, 0.2188, 0.8265, 0.2188, 0.861, 0.2188, 1.0, 0.25, 1.0, 0.25, 0.861, 0.2188, 0.8265, 0.2188, 0.5, 0.1875, 0.5, 0.1875, 0.8265, 0.1875, 0.861, 0.1875, 1.0, 0.2188, 1.0, 0.2188, 0.861, 0.1875, 0.8265, 0.1875, 0.5, 0.1562, 0.5, 0.1562, 0.8265, 0.1562, 0.861, 0.1562, 1.0, 0.1875, 1.0, 0.1875, 0.861, 0.1562, 0.8265, 0.1562, 0.5, 0.125, 0.5, 0.125, 0.8265, 0.125, 0.861, 0.125, 1.0, 0.1562, 1.0, 0.1562, 0.861, 0.125, 0.8265, 0.125, 0.5, 0.09375, 0.5, 0.09375, 0.8265, 0.09375, 0.861, 0.09375, 1.0, 0.125, 1.0, 0.125, 0.861, 0.09375, 0.8265, 0.09375, 0.5, 0.0625, 0.5, 0.0625, 0.8265, 0.0625, 0.861, 0.0625, 1.0, 0.09375, 1.0, 0.09375, 0.861, 0.0625, 0.8265, 0.0625, 0.5, 0.03125, 0.5, 0.03125, 0.8265, 0.03125, 0.861, 0.03125, 1.0, 0.0625, 1.0, 0.0625, 0.861, 0.0, 0.861, 0.0, 1.0, 0.03125, 1.0, 0.03125, 0.861, 0.03125, 0.8265, 0.03125, 0.5, 0.0, 0.5, 0.0, 0.8265, 0.5803, 0.08029, 0.6167, 0.05045, 0.6582, 0.02827, 0.7032, 0.01461, 0.75, 0.01, 0.7968, 0.01461, 0.8418, 0.02827, 0.8833, 0.05045, 0.9197, 0.08029, 0.9496, 0.1167, 0.9717, 0.1582, 0.9854, 0.2032, 0.99, 0.25, 0.9854, 0.2968, 0.9717, 0.3418, 0.9496, 0.3833, 0.9197, 0.4197, 0.8833, 0.4496, 0.8418, 0.4717, 0.7968, 0.4854, 0.75, 0.49, 0.7032, 0.4854, 0.6582, 0.4717, 0.6167, 0.4496, 0.5803, 0.4197, 0.5504, 0.3833, 0.5283, 0.3418, 0.5146, 0.2968, 0.51, 0.25, 0.5146, 0.2032, 0.5283, 0.1582, 0.5504, 0.1167, 1.0, 1.0, 1.0, 0.5, 0.9688, 0.5, 0.9688, 1.0, 0.9688, 1.0, 0.9688, 0.5, 0.9375, 0.5, 0.9375, 1.0, 0.9375, 1.0, 0.9375, 0.5, 0.9062, 0.5, 0.9062, 1.0, 0.9062, 1.0, 0.9062, 0.5, 0.875, 0.5, 0.875, 1.0, 0.8438, 1.0, 0.875, 1.0, 0.875, 0.5, 0.8438, 0.5, 0.8438, 0.5, 0.8125, 0.5, 0.8125, 1.0, 0.8438, 1.0, 0.7812, 1.0, 0.8125, 1.0, 0.8125, 0.5, 0.7812, 0.5, 0.75, 1.0, 0.7812, 1.0, 0.7812, 0.5, 0.75, 0.5, 0.7188, 1.0, 0.75, 1.0, 0.75, 0.5, 0.7188, 0.5, 0.6875, 1.0, 0.7188, 1.0, 0.7188, 0.5, 0.6875, 0.5, 0.6562, 1.0, 0.6875, 1.0, 0.6875, 0.5, 0.6562, 0.5, 0.625, 1.0, 0.6562, 1.0, 0.6562, 0.5, 0.625, 0.5, 0.5938, 1.0, 0.625, 1.0, 0.625, 0.5, 0.5938, 0.5, 0.5625, 1.0, 0.5938, 1.0, 0.5938, 0.5, 0.5625, 0.5, 0.5312, 1.0, 0.5625, 1.0, 0.5625, 0.5, 0.5312, 0.5, 0.5, 1.0, 0.5312, 1.0, 0.5312, 0.5, 0.5, 0.5, 0.4688, 1.0, 0.5, 1.0, 0.5, 0.5, 0.4688, 0.5, 0.4375, 1.0, 0.4688, 1.0, 0.4688, 0.5, 0.4375, 0.5, 0.4062, 1.0, 0.4375, 1.0, 0.4375, 0.5, 0.4062, 0.5, 0.375, 1.0, 0.4062, 1.0, 0.4062, 0.5, 0.375, 0.5, 0.375, 1.0, 0.375, 0.5, 0.3438, 0.5, 0.3438, 1.0, 0.3438, 1.0, 0.3438, 0.5, 0.3125, 0.5, 0.3125, 1.0, 0.3125, 1.0, 0.3125, 0.5, 0.2812, 0.5, 0.2812, 1.0, 0.2812, 1.0, 0.2812, 0.5, 0.25, 0.5, 0.25, 1.0, 0.25, 1.0, 0.25, 0.5, 0.2188, 0.5, 0.2188, 1.0, 0.2188, 1.0, 0.2188, 0.5, 0.1875, 0.5, 0.1875, 1.0, 0.1875, 1.0, 0.1875, 0.5, 0.1562, 0.5, 0.1562, 1.0, 0.1562, 1.0, 0.1562, 0.5, 0.125, 0.5, 0.125, 1.0, 0.125, 1.0, 0.125, 0.5, 0.09375, 0.5, 0.09375, 1.0, 0.09375, 1.0, 0.09375, 0.5, 0.0625, 0.5, 0.0625, 1.0, 0.0625, 1.0, 0.0625, 0.5, 0.03125, 0.5, 0.03125, 1.0, 0.03125, 0.5, 0.0, 0.5, 0.0, 1.0, 0.03125, 1.0, 0.99, 0.25, 0.9854, 0.2968, 0.9717, 0.3418, 0.9496, 0.3833, 0.9197, 0.4197, 0.8833, 0.4496, 0.8418, 0.4717, 0.7968, 0.4854, 0.75, 0.49, 0.7032, 0.4854, 0.6582, 0.4717, 0.6167, 0.4496, 0.5803, 0.4197, 0.5504, 0.3833, 0.5283, 0.3418, 0.5146, 0.2968, 0.51, 0.25, 0.5146, 0.2032, 0.5283, 0.1582, 0.5504, 0.1167, 0.5803, 0.08029, 0.6167, 0.05045, 0.6582, 0.02827, 0.7032, 0.01461, 0.75, 0.01, 0.7968, 0.01461, 0.8418, 0.02827, 0.8833, 0.05045, 0.9197, 0.08029, 0.9496, 0.1167, 0.9717, 0.1582, 0.9854, 0.2032, 0.25, 0.058, 0.2576, 0.05875, 0.26, 0.07397, 0.2419, 0.07444, 0.1534, 0.1032, 0.1384, 0.1135, 0.08568, 0.1861, 0.08053, 0.2035, 0.08053, 0.2965, 0.08568, 0.3139, 0.1384, 0.3865, 0.1534, 0.3968, 0.2419, 0.4256, 0.26, 0.426, 0.2576, 0.4412, 0.25, 0.442, 0.2125, 0.4383, 0.1765, 0.4274, 0.1433, 0.4096, 0.1142, 0.3858, 0.09036, 0.3567, 0.07262, 0.3235, 0.06169, 0.2875, 0.058, 0.25, 0.06169, 0.2125, 0.07262, 0.1765, 0.09036, 0.1433, 0.1142, 0.1142, 0.1433, 0.09036, 0.1765, 0.07262, 0.2125, 0.06169, 0.26, 0.426, 0.3454, 0.3983, 0.3598, 0.3873, 0.4145, 0.312, 0.4205, 0.2949, 0.4205, 0.2051, 0.4145, 0.188, 0.3598, 0.1127, 0.3454, 0.1017, 0.26, 0.07397, 0.2576, 0.05875, 0.2875, 0.06169, 0.3235, 0.07262, 0.3567, 0.09036, 0.3858, 0.1142, 0.4096, 0.1433, 0.4274, 0.1765, 0.4383, 0.2125, 0.442, 0.25, 0.4383, 0.2875, 0.4274, 0.3235, 0.4096, 0.3567, 0.3858, 0.3858, 0.3567, 0.4096, 0.3235, 0.4274, 0.2875, 0.4383, 0.2576, 0.4412, 0.75, 0.442, 0.7875, 0.4383, 0.8235, 0.4274, 0.8567, 0.4096, 0.8858, 0.3858, 0.9096, 0.3567, 0.9274, 0.3235, 0.9383, 0.2875, 0.942, 0.25, 0.9383, 0.2125, 0.9274, 0.1765, 0.9096, 0.1433, 0.8858, 0.1142, 0.8567, 0.09036, 0.8235, 0.07262, 0.7875, 0.06169, 0.75, 0.058, 0.7125, 0.06169, 0.6765, 0.07262, 0.6433, 0.09036, 0.6142, 0.1142, 0.5904, 0.1433, 0.5726, 0.1765, 0.5617, 0.2125, 0.558, 0.25, 0.5617, 0.2875, 0.5726, 0.3235, 0.5904, 0.3567, 0.6142, 0.3858, 0.6433, 0.4096, 0.6765, 0.4274, 0.7125, 0.4383, 0.1818, 0.3149, 0.2727, 0.3149, 0.229, 0.3907, 0.2195, 0.3802, 0.04546, 0.3937, 0.0, 0.3149, 0.09091, 0.3149, 0.7273, 0.3149, 0.8182, 0.3149, 0.7727, 0.3937, 0.5832, 0.3802, 0.5455, 0.3149, 0.6364, 0.3149, 0.6277, 0.3299, 0.6245, 0.3203, 0.5668, 0.3311, 0.4091, 0.3937, 0.3636, 0.3149, 0.4545, 0.3149, 0.4388, 0.4451, 0.4091, 0.3937, 0.4951, 0.3937, 0.4549, 0.4718, 0.4545, 0.4724, 0.4542, 0.4718, 0.4951, 0.3937, 0.4091, 0.3937, 0.4545, 0.3149, 0.4983, 0.3907, 0.4545, 0.3149, 0.5455, 0.3149, 0.5078, 0.3802, 0.4983, 0.3907, 0.6818, 0.3937, 0.6558, 0.4387, 0.6442, 0.3937, 0.6367, 0.4718, 0.6364, 0.4724, 0.636, 0.4718, 0.6818, 0.3937, 0.6442, 0.3937, 0.6277, 0.3299, 0.6364, 0.3149, 0.7273, 0.3149, 0.6818, 0.3937, 0.6364, 0.3149, 0.7727, 0.3937, 0.8636, 0.3937, 0.8376, 0.4387, 0.7987, 0.4387, 0.8179, 0.4718, 0.8185, 0.4718, 0.8182, 0.4724, 0.7727, 0.3937, 0.8182, 0.3149, 0.8636, 0.3937, 0.8182, 0.3149, 0.9091, 0.3149, 0.8636, 0.3937, 0.04546, 0.3937, 0.0831, 0.3937, 0.07147, 0.4387, 0.09091, 0.4724, 0.09058, 0.4718, 0.09124, 0.4718, 0.0831, 0.3937, 0.04546, 0.3937, 0.09091, 0.3149, 0.09956, 0.3299, 0.09091, 0.3149, 0.1818, 0.3149, 0.1441, 0.3802, 0.1605, 0.3311, 0.1028, 0.3203, 0.09956, 0.3299, 0.2321, 0.3937, 0.3182, 0.3937, 0.2885, 0.4451, 0.2731, 0.4718, 0.2727, 0.4724, 0.2724, 0.4718, 0.229, 0.3907, 0.2727, 0.3149, 0.3182, 0.3937, 0.2321, 0.3937, 0.2727, 0.3149, 0.3636, 0.3149, 0.3182, 0.3937, 0.4168, 0.2496, 0.4545, 0.3149, 0.3636, 0.3149, 0.4, 0.2519, 0.4545, 0.3149, 0.4168, 0.2496, 0.4923, 0.2496, 0.5455, 0.3149, 0.4545, 0.3149, 0.4923, 0.2496, 0.5091, 0.2519, 0.6364, 0.3149, 0.5455, 0.3149, 0.5818, 0.2519, 0.5986, 0.2496, 0.6364, 0.3149, 0.5986, 0.2496, 0.6741, 0.2496, 0.7273, 0.3149, 0.6364, 0.3149, 0.6741, 0.2496, 0.6909, 0.2519, 0.8182, 0.3149, 0.7273, 0.3149, 0.7636, 0.2519, 0.7805, 0.2496, 0.7805, 0.2496, 0.8559, 0.2496, 0.8182, 0.3149, 0.9091, 0.3149, 0.8182, 0.3149, 0.8559, 0.2496, 0.8727, 0.2519, 0.05318, 0.2496, 0.09091, 0.3149, 0.0, 0.3149, 0.03637, 0.2519, 0.09091, 0.3149, 0.05318, 0.2496, 0.1286, 0.2496, 0.1455, 0.2519, 0.1818, 0.3149, 0.09091, 0.3149, 0.1286, 0.2496, 0.235, 0.2496, 0.2727, 0.3149, 0.1818, 0.3149, 0.2182, 0.2519, 0.2727, 0.3149, 0.235, 0.2496, 0.3105, 0.2496, 0.3273, 0.2519, 0.3636, 0.3149, 0.2727, 0.3149, 0.3105, 0.2496, 0.5455, 0.3149, 0.5091, 0.2519, 0.5818, 0.2519, 0.7273, 0.3149, 0.6909, 0.2519, 0.7636, 0.2519, 0.9091, 0.3149, 0.8727, 0.2519, 0.9455, 0.2519, 0.1818, 0.3149, 0.1455, 0.2519, 0.2182, 0.2519, 0.4, 0.2519, 0.3636, 0.3149, 0.3273, 0.2519, 0.375, 0.1998, 0.4006, 0.1959, 0.5441, 0.1617, 0.5907, 0.1375, 0.5907, 0.1125, 0.5441, 0.08832, 0.4006, 0.0541, 0.375, 0.05018, 0.5066, 0.5721, 0.375, 0.5519, 0.375, 0.6981, 0.5066, 0.6779, 0.5376, 0.6723, 0.5441, 0.6697, 0.5974, 0.625, 0.5441, 0.5803, 0.5376, 0.5777, 0.375, 0.6981, 0.375, 0.5519, 0.125, 0.5502, 0.125, 0.6998, 0.7474, 0.625, 0.7492, 0.6253, 0.7521, 0.6252, 0.7521, 0.6248, 0.7492, 0.6247])
me_cylinder.use_remesh_fix_poles = True
me_cylinder.use_remesh_preserve_attributes = False
me_cylinder.update()

# ---- objects
ob_light = bpy.data.objects.new('Light', light_light)
ob_camera = bpy.data.objects.new('Camera', cam_camera)
ob_cylinder = bpy.data.objects.new('Cylinder', me_cylinder)

# ---- transforms, parenting, visibility, modifiers, constraints
ob_light.location = (4.076, 1.005, 5.904)
ob_light.rotation_euler = (0.6503, 0.05522, 1.866)
ob_light.lock_rotations_4d = False
ob_light.empty_display_type = 'ARROWS'
ob_light.color = (0.0, 0.0, 0.0, 0.0)
ob_light.lineart.crease_threshold = 0.0
ob_camera.location = (7.359, -6.926, 4.958)
ob_camera.rotation_euler = (1.109, 0.0, 0.8149)
ob_camera.lock_rotations_4d = False
ob_camera.empty_display_type = 'ARROWS'
ob_camera.color = (0.0, 0.0, 0.0, 0.0)
ob_camera.display_type = 'WIRE'
ob_camera.lineart.crease_threshold = 0.0
ob_cylinder.location = (0.0, -2.0, 0.0)
ob_cylinder.rotation_euler = (-0.0, 1.571, 0.0)

# ---- collection membership
col_collection.objects.link(ob_light)
col_collection.objects.link(ob_camera)
col_collection.objects.link(ob_cylinder)

# ---- scene / render settings (as saved in the file)
scene.camera = ob_camera
scene.frame_start = 1; scene.frame_end = 250; scene.frame_set(1)
scene.render.engine = 'BLENDER_EEVEE_NEXT'
scene.cycles.use_denoising = False
scene.cycles.samples = 128
scene.cycles.sampling_pattern = 'TABULATED_SOBOL'
scene.cycles.use_adaptive_sampling = False
scene.cycles.use_light_tree = False
scene.view_settings.view_transform = 'Filmic'
bpy.context.view_layer.update()
